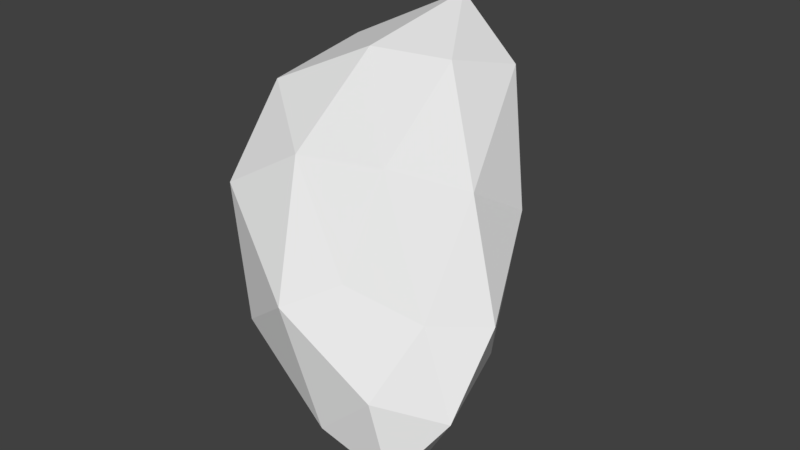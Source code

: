 # Source: Asteroid3.blend  (saved by Blender 2.79.0; exported with 4.5.12 LTS)
import bpy
from mathutils import Matrix  # noqa: F401  (used for matrix-valued properties, if any)

bpy.ops.wm.read_factory_settings(use_empty=True)
scene = bpy.context.scene
scene.name = 'Scene'

# ---- collections
col_collection_1 = bpy.data.collections.new('Collection 1'); scene.collection.children.link(col_collection_1)

# ---- world
world_world = bpy.data.worlds.new('World'); scene.world = world_world
world_world.color = (0.05088, 0.05088, 0.05088)
world_world.use_sun_shadow = False
world_world.sun_shadow_jitter_overblur = 0.0
world_world.cycles.sampling_method = 'MANUAL'

# ---- meshes
me_icosphere_001 = bpy.data.meshes.new('Icosphere.001')
me_icosphere_001.from_pydata([(-0.09022, -0.314, -0.7835), (0.5987, -0.9158, -0.507), (-0.09446, -0.8394, -0.2067), (-0.6722, 0.1127, -0.1611), (-0.5814, 0.5269, -0.4393), (0.1826, -0.1535, -0.6274), (0.2843, -0.7746, 0.0437), (-0.4408, -0.3263, 0.4606), (-0.3204, 0.462, 0.5558), (0.09029, 0.4623, 0.2036), (0.6987, -0.4956, -0.08798), (0.1248, -0.001515, 0.5698), (-0.06547, -0.5771, -0.546), (0.3052, -0.6958, -0.7333), (0.3237, -0.9349, -0.4199), (0.5076, -0.6199, -0.6427), (0.02769, -0.2805, -0.8434), (-0.4394, -0.04791, -0.5124), (-0.5032, -0.3827, -0.1849), (-0.4158, 0.139, -0.7188), (-0.6036, 0.3939, -0.31), (-0.3012, 0.2501, -0.6411), (0.7207, -0.7554, -0.3209), (0.5753, -0.3318, -0.3251), (0.1509, -0.9378, -0.01966), (0.5312, -0.9343, -0.2291), (-0.645, -0.1558, 0.1932), (-0.3657, -0.6582, 0.1758), (-0.484, 0.5939, 0.1036), (-0.5793, 0.3067, 0.1774), (0.1092, 0.2189, -0.2612), (-0.3195, 0.5771, -0.112), (0.5456, -0.6747, -0.05839), (-0.09073, -0.5932, 0.3391), (-0.4149, 0.09762, 0.541), (-0.1332, 0.5953, 0.4762), (0.4608, -0.005553, 0.07629), (0.1632, -0.4234, 0.2964), (0.4287, -0.264, 0.2294), (-0.1568, -0.126, 0.5961), (-0.07193, 0.325, 0.7199), (0.214, 0.2774, 0.5006)], [], [(0, 13, 12), (1, 13, 15), (0, 12, 17), (0, 17, 19), (0, 19, 16), (1, 15, 22), (2, 14, 24), (3, 18, 26), (4, 20, 28), (5, 21, 30), (1, 22, 25), (2, 24, 27), (3, 26, 29), (4, 28, 31), (5, 30, 23), (6, 32, 37), (7, 33, 39), (8, 34, 40), (9, 35, 41), (10, 36, 38), (38, 41, 11), (38, 36, 41), (36, 9, 41), (41, 40, 11), (41, 35, 40), (35, 8, 40), (40, 39, 11), (40, 34, 39), (34, 7, 39), (39, 37, 11), (39, 33, 37), (33, 6, 37), (37, 38, 11), (37, 32, 38), (32, 10, 38), (23, 36, 10), (23, 30, 36), (30, 9, 36), (31, 35, 9), (31, 28, 35), (28, 8, 35), (29, 34, 8), (29, 26, 34), (26, 7, 34), (27, 33, 7), (27, 24, 33), (24, 6, 33), (25, 32, 6), (25, 22, 32), (22, 10, 32), (30, 31, 9), (30, 21, 31), (21, 4, 31), (28, 29, 8), (28, 20, 29), (20, 3, 29), (26, 27, 7), (26, 18, 27), (18, 2, 27), (24, 25, 6), (24, 14, 25), (14, 1, 25), (22, 23, 10), (22, 15, 23), (15, 5, 23), (16, 21, 5), (16, 19, 21), (19, 4, 21), (19, 20, 4), (19, 17, 20), (17, 3, 20), (17, 18, 3), (17, 12, 18), (12, 2, 18), (15, 16, 5), (15, 13, 16), (13, 0, 16), (12, 14, 2), (12, 13, 14), (13, 1, 14)])
me_icosphere_001.use_remesh_preserve_volume = False
me_icosphere_001.use_remesh_preserve_attributes = False
me_icosphere_001.use_mirror_vertex_groups = False
me_icosphere_001.update()

# ---- objects
ob_icosphere = bpy.data.objects.new('Icosphere', me_icosphere_001)

# ---- transforms, parenting, visibility, modifiers, constraints
ob_icosphere.location = (0.6609, 0.3941, 0.7783)
ob_icosphere.lineart.crease_threshold = 0.0

# ---- collection membership
col_collection_1.objects.link(ob_icosphere)

# ---- scene / render settings (as saved in the file)
scene.frame_start = 1; scene.frame_end = 250; scene.frame_set(1)
scene.render.engine = 'BLENDER_EEVEE_NEXT'
scene.render.resolution_percentage = 50
scene.render.dither_intensity = 0.0
scene.cycles.use_denoising = False
scene.cycles.samples = 128
scene.cycles.sampling_pattern = 'TABULATED_SOBOL'
scene.cycles.use_adaptive_sampling = False
scene.cycles.use_light_tree = False
scene.cycles.blur_glossy = 0.0
scene.cycles.sample_clamp_indirect = 0.0
scene.view_settings.view_transform = 'Standard'
bpy.context.view_layer.update()

# ---- added for rendering (the .blend has no active camera and no usable light): camera, sun
cam_auto = bpy.data.cameras.new('AutoCamera')
cam_auto.lens = 50.0
cam_auto.sensor_width = 36.0
cam_auto.clip_end = 1000.0
ob_auto_camera = bpy.data.objects.new('AutoCamera', cam_auto)
scene.collection.objects.link(ob_auto_camera)
ob_auto_camera.location = (3.08616, -2.65843, 2.6374)
ob_auto_camera.rotation_euler = (1.09748, -7.21219e-08, 0.694738)
scene.camera = ob_auto_camera
light_auto_sun = bpy.data.lights.new('AutoSun', 'SUN')
light_auto_sun.energy = 3.0
light_auto_sun.angle = 0.0523599
ob_auto_sun = bpy.data.objects.new('AutoSun', light_auto_sun)
scene.collection.objects.link(ob_auto_sun)
ob_auto_sun.rotation_euler = (0.872665, 0.174533, 0.523599)
bpy.context.view_layer.update()
